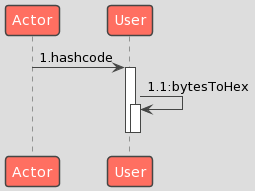

The diagram above was rendered by PlantUML. Its source (embedded in the PNG):
@startuml
!theme toy
Actor -> User: 1.hashcode
activate User
User -> User:1.1:bytesToHex
activate User
deactivate User
deactivate User
@enduml